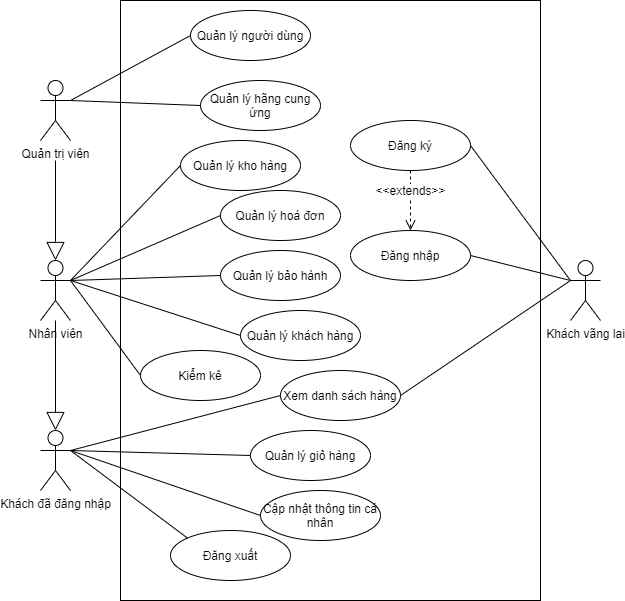

The diagram above was exported from draw.io. Its source (the exported page's mxGraphModel, read from the mxfile embedded in the PNG):
<mxGraphModel dx="1171" dy="743" grid="1" gridSize="10" guides="1" tooltips="1" connect="1" arrows="1" fold="1" page="1" pageScale="1" pageWidth="850" pageHeight="1100" math="0" shadow="0">
  <root>
    <mxCell id="0" />
    <mxCell id="1" parent="0" />
    <mxCell id="d823j3DFRXpZdKftEnMR-1" value="Quản trị viên" style="shape=umlActor;verticalLabelPosition=bottom;verticalAlign=top;html=1;outlineConnect=0;" parent="1" vertex="1">
      <mxGeometry x="170" y="180" width="30" height="60" as="geometry" />
    </mxCell>
    <mxCell id="d823j3DFRXpZdKftEnMR-4" value="Nhân viên" style="shape=umlActor;verticalLabelPosition=bottom;verticalAlign=top;html=1;outlineConnect=0;" parent="1" vertex="1">
      <mxGeometry x="170" y="360" width="30" height="60" as="geometry" />
    </mxCell>
    <mxCell id="d823j3DFRXpZdKftEnMR-5" value="Khách đã đăng nhập" style="shape=umlActor;verticalLabelPosition=bottom;verticalAlign=top;html=1;outlineConnect=0;" parent="1" vertex="1">
      <mxGeometry x="170" y="530" width="30" height="60" as="geometry" />
    </mxCell>
    <mxCell id="d823j3DFRXpZdKftEnMR-6" value="" style="rounded=0;whiteSpace=wrap;html=1;" parent="1" vertex="1">
      <mxGeometry x="250" y="100" width="420" height="600" as="geometry" />
    </mxCell>
    <mxCell id="d823j3DFRXpZdKftEnMR-7" value="Khách vãng lai" style="shape=umlActor;verticalLabelPosition=bottom;verticalAlign=top;html=1;outlineConnect=0;" parent="1" vertex="1">
      <mxGeometry x="700" y="360" width="30" height="60" as="geometry" />
    </mxCell>
    <mxCell id="d823j3DFRXpZdKftEnMR-10" value="Quản lý người dùng" style="ellipse;whiteSpace=wrap;html=1;" parent="1" vertex="1">
      <mxGeometry x="320" y="110" width="120" height="50" as="geometry" />
    </mxCell>
    <mxCell id="d823j3DFRXpZdKftEnMR-11" value="Quản lý kho hàng" style="ellipse;whiteSpace=wrap;html=1;" parent="1" vertex="1">
      <mxGeometry x="310" y="240" width="120" height="50" as="geometry" />
    </mxCell>
    <mxCell id="d823j3DFRXpZdKftEnMR-12" value="Quản lý hoá đơn" style="ellipse;whiteSpace=wrap;html=1;" parent="1" vertex="1">
      <mxGeometry x="350" y="290" width="120" height="50" as="geometry" />
    </mxCell>
    <mxCell id="d823j3DFRXpZdKftEnMR-13" value="Quản lý hãng cung ứng" style="ellipse;whiteSpace=wrap;html=1;" parent="1" vertex="1">
      <mxGeometry x="330" y="180" width="120" height="50" as="geometry" />
    </mxCell>
    <mxCell id="d823j3DFRXpZdKftEnMR-14" value="Kiểm kê" style="ellipse;whiteSpace=wrap;html=1;" parent="1" vertex="1">
      <mxGeometry x="270" y="450" width="120" height="50" as="geometry" />
    </mxCell>
    <mxCell id="d823j3DFRXpZdKftEnMR-15" value="Đăng xuất" style="ellipse;whiteSpace=wrap;html=1;" parent="1" vertex="1">
      <mxGeometry x="300" y="630" width="120" height="50" as="geometry" />
    </mxCell>
    <mxCell id="d823j3DFRXpZdKftEnMR-16" value="Đăng nhập" style="ellipse;whiteSpace=wrap;html=1;" parent="1" vertex="1">
      <mxGeometry x="480" y="330" width="120" height="50" as="geometry" />
    </mxCell>
    <mxCell id="d823j3DFRXpZdKftEnMR-17" value="Đăng ký" style="ellipse;whiteSpace=wrap;html=1;" parent="1" vertex="1">
      <mxGeometry x="480" y="220" width="120" height="50" as="geometry" />
    </mxCell>
    <mxCell id="d823j3DFRXpZdKftEnMR-19" value="&amp;lt;&amp;lt;extends&amp;gt;&amp;gt;" style="html=1;verticalAlign=bottom;endArrow=open;dashed=1;endSize=8;rounded=0;edgeStyle=orthogonalEdgeStyle;exitX=0.5;exitY=1;exitDx=0;exitDy=0;" parent="1" source="d823j3DFRXpZdKftEnMR-17" edge="1">
      <mxGeometry relative="1" as="geometry">
        <mxPoint x="620" y="390" as="sourcePoint" />
        <mxPoint x="540" y="330" as="targetPoint" />
        <mxPoint as="offset" />
      </mxGeometry>
    </mxCell>
    <mxCell id="d823j3DFRXpZdKftEnMR-20" value="Quản lý bảo hành" style="ellipse;whiteSpace=wrap;html=1;" parent="1" vertex="1">
      <mxGeometry x="350" y="350" width="120" height="50" as="geometry" />
    </mxCell>
    <mxCell id="d823j3DFRXpZdKftEnMR-21" value="Xem danh sách hàng" style="ellipse;whiteSpace=wrap;html=1;" parent="1" vertex="1">
      <mxGeometry x="410" y="470" width="120" height="50" as="geometry" />
    </mxCell>
    <mxCell id="d823j3DFRXpZdKftEnMR-22" value="Quản lý giỏ hàng" style="ellipse;whiteSpace=wrap;html=1;" parent="1" vertex="1">
      <mxGeometry x="380" y="530" width="120" height="50" as="geometry" />
    </mxCell>
    <mxCell id="d823j3DFRXpZdKftEnMR-23" value="Cập nhật thông tin cá nhân" style="ellipse;whiteSpace=wrap;html=1;" parent="1" vertex="1">
      <mxGeometry x="390" y="590" width="120" height="50" as="geometry" />
    </mxCell>
    <mxCell id="d823j3DFRXpZdKftEnMR-26" value="" style="endArrow=none;html=1;exitX=0;exitY=0.5;exitDx=0;exitDy=0;entryX=1;entryY=0.3333333333333333;entryDx=0;entryDy=0;entryPerimeter=0;" parent="1" source="d823j3DFRXpZdKftEnMR-10" target="d823j3DFRXpZdKftEnMR-1" edge="1">
      <mxGeometry width="50" height="50" relative="1" as="geometry">
        <mxPoint x="634" y="285" as="sourcePoint" />
        <mxPoint x="309" y="400" as="targetPoint" />
      </mxGeometry>
    </mxCell>
    <mxCell id="d823j3DFRXpZdKftEnMR-27" value="" style="endArrow=none;html=1;exitX=0;exitY=0.5;exitDx=0;exitDy=0;entryX=1;entryY=0.3333333333333333;entryDx=0;entryDy=0;entryPerimeter=0;" parent="1" source="d823j3DFRXpZdKftEnMR-13" target="d823j3DFRXpZdKftEnMR-1" edge="1">
      <mxGeometry width="50" height="50" relative="1" as="geometry">
        <mxPoint x="644" y="295" as="sourcePoint" />
        <mxPoint x="319" y="410" as="targetPoint" />
      </mxGeometry>
    </mxCell>
    <mxCell id="d823j3DFRXpZdKftEnMR-28" value="" style="endArrow=none;html=1;exitX=0;exitY=0.5;exitDx=0;exitDy=0;entryX=1;entryY=0.3333333333333333;entryDx=0;entryDy=0;entryPerimeter=0;" parent="1" source="d823j3DFRXpZdKftEnMR-11" target="d823j3DFRXpZdKftEnMR-4" edge="1">
      <mxGeometry width="50" height="50" relative="1" as="geometry">
        <mxPoint x="654" y="305" as="sourcePoint" />
        <mxPoint x="329" y="420" as="targetPoint" />
      </mxGeometry>
    </mxCell>
    <mxCell id="d823j3DFRXpZdKftEnMR-29" value="" style="endArrow=none;html=1;exitX=0;exitY=0.5;exitDx=0;exitDy=0;entryX=1;entryY=0.3333333333333333;entryDx=0;entryDy=0;entryPerimeter=0;" parent="1" source="d823j3DFRXpZdKftEnMR-12" target="d823j3DFRXpZdKftEnMR-4" edge="1">
      <mxGeometry width="50" height="50" relative="1" as="geometry">
        <mxPoint x="664" y="315" as="sourcePoint" />
        <mxPoint x="339" y="430" as="targetPoint" />
      </mxGeometry>
    </mxCell>
    <mxCell id="d823j3DFRXpZdKftEnMR-30" value="" style="endArrow=none;html=1;exitX=0;exitY=0.5;exitDx=0;exitDy=0;entryX=1;entryY=0.3333333333333333;entryDx=0;entryDy=0;entryPerimeter=0;" parent="1" source="d823j3DFRXpZdKftEnMR-20" target="d823j3DFRXpZdKftEnMR-4" edge="1">
      <mxGeometry width="50" height="50" relative="1" as="geometry">
        <mxPoint x="674" y="325" as="sourcePoint" />
        <mxPoint x="349" y="440" as="targetPoint" />
      </mxGeometry>
    </mxCell>
    <mxCell id="d823j3DFRXpZdKftEnMR-31" value="" style="endArrow=none;html=1;exitX=0;exitY=0.5;exitDx=0;exitDy=0;entryX=1;entryY=0.3333333333333333;entryDx=0;entryDy=0;entryPerimeter=0;" parent="1" source="d823j3DFRXpZdKftEnMR-14" target="d823j3DFRXpZdKftEnMR-4" edge="1">
      <mxGeometry width="50" height="50" relative="1" as="geometry">
        <mxPoint x="684" y="335" as="sourcePoint" />
        <mxPoint x="359" y="450" as="targetPoint" />
      </mxGeometry>
    </mxCell>
    <mxCell id="d823j3DFRXpZdKftEnMR-32" value="" style="endArrow=none;html=1;exitX=0;exitY=0.5;exitDx=0;exitDy=0;entryX=1;entryY=0.3333333333333333;entryDx=0;entryDy=0;entryPerimeter=0;" parent="1" source="d823j3DFRXpZdKftEnMR-21" target="d823j3DFRXpZdKftEnMR-5" edge="1">
      <mxGeometry width="50" height="50" relative="1" as="geometry">
        <mxPoint x="694" y="345" as="sourcePoint" />
        <mxPoint x="369" y="460" as="targetPoint" />
      </mxGeometry>
    </mxCell>
    <mxCell id="d823j3DFRXpZdKftEnMR-33" value="" style="endArrow=none;html=1;exitX=0;exitY=0.5;exitDx=0;exitDy=0;entryX=1;entryY=0.3333333333333333;entryDx=0;entryDy=0;entryPerimeter=0;" parent="1" source="d823j3DFRXpZdKftEnMR-22" target="d823j3DFRXpZdKftEnMR-5" edge="1">
      <mxGeometry width="50" height="50" relative="1" as="geometry">
        <mxPoint x="704" y="355" as="sourcePoint" />
        <mxPoint x="379" y="470" as="targetPoint" />
      </mxGeometry>
    </mxCell>
    <mxCell id="d823j3DFRXpZdKftEnMR-34" value="" style="endArrow=none;html=1;exitX=0;exitY=0.5;exitDx=0;exitDy=0;entryX=1;entryY=0.3333333333333333;entryDx=0;entryDy=0;entryPerimeter=0;" parent="1" source="d823j3DFRXpZdKftEnMR-23" target="d823j3DFRXpZdKftEnMR-5" edge="1">
      <mxGeometry width="50" height="50" relative="1" as="geometry">
        <mxPoint x="714" y="365" as="sourcePoint" />
        <mxPoint x="389" y="480" as="targetPoint" />
      </mxGeometry>
    </mxCell>
    <mxCell id="d823j3DFRXpZdKftEnMR-35" value="" style="endArrow=none;html=1;exitX=0;exitY=0;exitDx=0;exitDy=0;entryX=1;entryY=0.3333333333333333;entryDx=0;entryDy=0;entryPerimeter=0;" parent="1" source="d823j3DFRXpZdKftEnMR-15" target="d823j3DFRXpZdKftEnMR-5" edge="1">
      <mxGeometry width="50" height="50" relative="1" as="geometry">
        <mxPoint x="724" y="375" as="sourcePoint" />
        <mxPoint x="399" y="490" as="targetPoint" />
      </mxGeometry>
    </mxCell>
    <mxCell id="d823j3DFRXpZdKftEnMR-36" value="" style="endArrow=none;html=1;exitX=0;exitY=0.3333333333333333;exitDx=0;exitDy=0;entryX=1;entryY=0.5;entryDx=0;entryDy=0;exitPerimeter=0;" parent="1" source="d823j3DFRXpZdKftEnMR-7" target="d823j3DFRXpZdKftEnMR-17" edge="1">
      <mxGeometry width="50" height="50" relative="1" as="geometry">
        <mxPoint x="734" y="385" as="sourcePoint" />
        <mxPoint x="409" y="500" as="targetPoint" />
      </mxGeometry>
    </mxCell>
    <mxCell id="d823j3DFRXpZdKftEnMR-37" value="" style="endArrow=none;html=1;exitX=0;exitY=0.3333333333333333;exitDx=0;exitDy=0;entryX=1;entryY=0.5;entryDx=0;entryDy=0;exitPerimeter=0;" parent="1" source="d823j3DFRXpZdKftEnMR-7" target="d823j3DFRXpZdKftEnMR-16" edge="1">
      <mxGeometry width="50" height="50" relative="1" as="geometry">
        <mxPoint x="744" y="395" as="sourcePoint" />
        <mxPoint x="419" y="510" as="targetPoint" />
      </mxGeometry>
    </mxCell>
    <mxCell id="d823j3DFRXpZdKftEnMR-38" value="" style="endArrow=none;html=1;exitX=0;exitY=0.3333333333333333;exitDx=0;exitDy=0;entryX=1;entryY=0.5;entryDx=0;entryDy=0;exitPerimeter=0;" parent="1" source="d823j3DFRXpZdKftEnMR-7" target="d823j3DFRXpZdKftEnMR-21" edge="1">
      <mxGeometry width="50" height="50" relative="1" as="geometry">
        <mxPoint x="754" y="405" as="sourcePoint" />
        <mxPoint x="429" y="520" as="targetPoint" />
      </mxGeometry>
    </mxCell>
    <mxCell id="d823j3DFRXpZdKftEnMR-44" value="" style="endArrow=block;endSize=16;endFill=0;html=1;fontFamily=Times New Roman;fontSize=13;" parent="1" source="d823j3DFRXpZdKftEnMR-4" edge="1">
      <mxGeometry width="160" relative="1" as="geometry">
        <mxPoint x="184.66000000000003" y="450" as="sourcePoint" />
        <mxPoint x="185" y="530" as="targetPoint" />
      </mxGeometry>
    </mxCell>
    <mxCell id="_79GterOBg-Ph1EQQs56-1" value="" style="endArrow=block;endSize=16;endFill=0;html=1;fontFamily=Times New Roman;fontSize=13;" parent="1" edge="1">
      <mxGeometry width="160" relative="1" as="geometry">
        <mxPoint x="185" y="260" as="sourcePoint" />
        <mxPoint x="185" y="360" as="targetPoint" />
      </mxGeometry>
    </mxCell>
    <mxCell id="_79GterOBg-Ph1EQQs56-2" value="Quản lý khách hàng" style="ellipse;whiteSpace=wrap;html=1;" parent="1" vertex="1">
      <mxGeometry x="370" y="410" width="120" height="50" as="geometry" />
    </mxCell>
    <mxCell id="_79GterOBg-Ph1EQQs56-3" value="" style="endArrow=none;html=1;exitX=0;exitY=0.5;exitDx=0;exitDy=0;entryX=1;entryY=0.3333333333333333;entryDx=0;entryDy=0;entryPerimeter=0;" parent="1" source="_79GterOBg-Ph1EQQs56-2" target="d823j3DFRXpZdKftEnMR-4" edge="1">
      <mxGeometry width="50" height="50" relative="1" as="geometry">
        <mxPoint x="340" y="215" as="sourcePoint" />
        <mxPoint x="210" y="210" as="targetPoint" />
      </mxGeometry>
    </mxCell>
  </root>
</mxGraphModel>